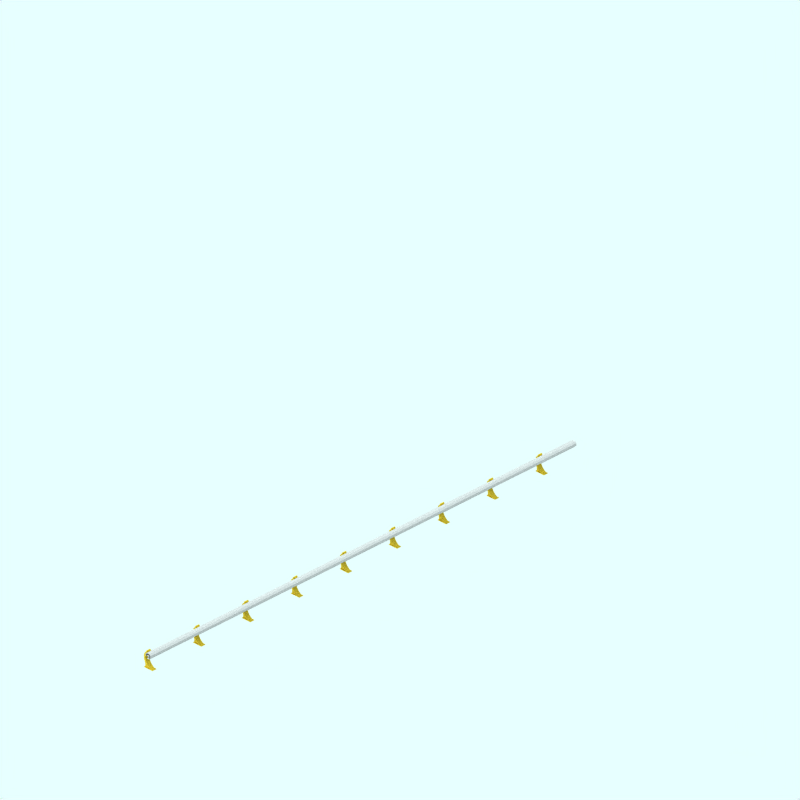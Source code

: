 # Source: DLR_electrification.blend  (saved by Blender 2.79.0; exported with 4.5.12 LTS)
import bpy
from mathutils import Matrix  # noqa: F401  (used for matrix-valued properties, if any)

bpy.ops.wm.read_factory_settings(use_empty=True)
scene = bpy.context.scene
scene.name = 'Scene'

# ---- collections
col_collection_2 = bpy.data.collections.new('Collection 2'); scene.collection.children.link(col_collection_2)
col_collection_3 = bpy.data.collections.new('Collection 3'); scene.collection.children.link(col_collection_3)

# ---- materials (node trees are filled in below, after node groups)
mat_railtop_003 = bpy.data.materials.new('RailTop.003')
mat_railtop_003.alpha_threshold = 0.0
mat_railtop_003.preview_render_type = 'FLAT'
mat_railtop_003.diffuse_color = (0.6, 0.5999, 0.5999, 1.0)
mat_railtop_003.roughness = 0.5
mat_railtop_003.line_color = (0.0, 0.0, 0.0, 1.0)
mat_yellowish_pole = bpy.data.materials.new('yellowish-pole')
mat_yellowish_pole.alpha_threshold = 0.0
mat_yellowish_pole.preview_render_type = 'CUBE'
mat_yellowish_pole.diffuse_color = (0.6619, 0.5697, 0.1608, 1.0)
mat_yellowish_pole.roughness = 0.5
mat_yellowish_pole.line_color = (0.0, 0.0, 0.0, 1.0)

# ---- material node trees

# ---- world
world_world = bpy.data.worlds.new('World'); scene.world = world_world
world_world.color = (0.9059, 1.0, 1.0)
world_world.use_sun_shadow = False
world_world.sun_shadow_jitter_overblur = 0.0
world_world.cycles.sampling_method = 'NONE'
world_world.cycles.sample_map_resolution = 256

# ---- cameras
cam_camera_001 = bpy.data.cameras.new('Camera.001')
cam_camera_001.type = 'ORTHO'
cam_camera_001.passepartout_alpha = 0.2
cam_camera_001.clip_end = 100.0
cam_camera_001.lens = 35.0
cam_camera_001.sensor_width = 32.0
cam_camera_001.sensor_height = 18.0
cam_camera_001.ortho_scale = 12.0
cam_camera_001.display_size = 5.91
cam_camera_001.show_passepartout = False
cam_camera_001.show_safe_areas = True
cam_camera_001.dof.focus_distance = 0.0
cam_camera_001.dof.aperture_fstop = 128.0

# ---- lights
light_lamp = bpy.data.lights.new('Lamp', 'SUN')
light_lamp.transmission_factor = 0.0
light_lamp.angle = 1.571
light_lamp.energy = 0.028
light_lamp.shadow_buffer_clip_start = 0.5
light_lamp.shadow_soft_size = 1.0
light_lamp.shadow_cascade_max_distance = 1000.0
light_lamp.cycles.use_multiple_importance_sampling = False

# ---- meshes
me_cube = bpy.data.meshes.new('Cube')
me_cube.from_pydata([(0.54, 89.6, 2.235), (0.54, 89.6, 1.82), (0.5176, 89.6, 1.791), (0.4692, 89.6, 1.787), (0.2939, 89.6, 2.474), (1.788e-07, 89.6, 2.474), (0.4617, 89.6, 2.204), (0.2641, 89.6, 2.383), (1.788e-07, 89.6, 2.387), (1.788e-07, 89.6, 2.178), (0.1671, 89.6, 2.167), (0.197, 89.6, 2.003), (0.09255, 89.6, 1.969), (0.06272, 89.6, 1.932), (0.2156, 89.6, 1.634), (0.2156, 89.6, 1.507), (0.1783, 89.6, 1.474), (0.0739, 89.6, 1.712), (0.1186, 89.6, 1.667), (1.788e-07, 89.6, 1.47), (0.1858, 89.6, 2.135), (0.54, -0.6908, 2.235), (0.54, -0.6908, 1.82), (0.2939, -0.6908, 2.474), (2.19e-06, -0.6908, 2.474), (0.5176, -0.6908, 1.791), (0.4692, -0.6908, 1.787), (2.19e-06, -0.6908, 2.387), (0.2641, -0.6908, 2.383), (0.4617, -0.6908, 2.204), (2.19e-06, -0.6908, 2.178), (0.1671, -0.6908, 2.167), (0.1858, -0.6908, 2.135), (0.197, -0.6908, 2.003), (0.09255, -0.6908, 1.97), (0.06272, -0.6908, 1.932), (0.2156, -0.6908, 1.634), (0.1187, -0.6908, 1.667), (0.2156, -0.6908, 1.507), (0.1783, -0.6908, 1.474), (2.19e-06, -0.6908, 1.47), (0.07391, -0.6908, 1.712)], [], [(1, 2, 3, 6, 7, 8, 5, 4, 0), (10, 20, 11, 12, 13, 17, 18, 14, 15, 16, 19, 9), (22, 21, 23, 24, 27, 28, 29, 26, 25), (31, 30, 40, 39, 38, 36, 37, 41, 35, 34, 33, 32), (14, 18, 37, 36), (8, 7, 28, 27), (15, 14, 36, 38), (7, 6, 29, 28), (1, 0, 21, 22), (16, 15, 38, 39), (6, 3, 26, 29), (4, 5, 24, 23), (19, 16, 39, 40), (10, 9, 30, 31), (0, 4, 23, 21), (11, 20, 32, 33), (2, 1, 22, 25), (20, 10, 31, 32), (12, 11, 33, 34), (3, 2, 25, 26), (17, 13, 35, 41), (13, 12, 34, 35), (5, 8, 27, 24), (18, 17, 41, 37)])
me_cube.materials.append(mat_railtop_003)
me_cube.use_remesh_preserve_volume = False
me_cube.use_remesh_preserve_attributes = False
me_cube.use_mirror_vertex_groups = False
me_cube.update()
me_plane_001 = bpy.data.meshes.new('Plane.001')
me_plane_001.from_pydata([(-1.121, -0.2, 2.139), (-0.7777, -0.2, 0.6825), (-0.9948, -0.2, 2.595), (-0.8114, -0.2, 2.823), (-0.5995, -0.2, 2.99), (-1.043, -0.2, 1.518), (-0.8167, -0.2, 0.9264), (-0.4022, -0.2, 2.932), (-0.425, -0.2, 3.029), (-0.3968, -0.2, 2.653), (-0.6706, -0.2, 2.653), (-0.7136, -0.2, 2.691), (0.2336, -0.2, 0.385), (-0.7501, -0.2, 2.58), (-0.7055, -0.2, 2.229), (-0.8436, -0.2, 0.386), (-0.6344, -0.2, 2.326), (-0.7171, -0.2, 2.082), (-0.6138, -0.2, 1.576), (-0.2262, -0.2, 0.866), (-0.4588, -0.2, 1.21), (0.2373, -0.2, 0.4447), (-0.03058, -0.2, 0.6713), (-0.3976, -0.2, 2.594), (-0.3974, -0.2, 2.413), (-0.5549, -0.2, 2.374), (-0.6973, -0.2, 2.595), (-0.1444, -0.4, 2.394), (-0.1444, -0.4, 2.497), (-0.4018, -0.4, 2.362), (-0.7055, -0.4, 2.229), (-0.6344, -0.4, 2.326), (-0.7171, -0.4, 2.082), (-0.6138, -0.4, 1.576), (-0.2262, -0.4, 0.866), (-0.4588, -0.4, 1.21), (0.2373, -0.4, 0.4447), (-0.03058, -0.4, 0.6713), (-0.5549, -0.4, 2.374), (-0.3974, -0.4, 2.413), (0.2336, -0.4, 0.385), (-0.8436, -0.4, 0.386), (-0.3976, -0.4, 2.594), (-0.2303, -0.4, 2.516), (-0.2411, -0.4, 2.911), (-0.4558, -0.4, 3.287), (-0.3431, -0.4, 3.287), (-0.4022, -0.4, 2.932), (-0.425, -0.4, 3.029), (-0.3968, -0.4, 2.653), (-0.5187, -0.4, 2.326), (-0.6392, -0.4, 2.205), (-0.5858, -0.4, 2.277), (-0.6485, -0.4, 2.087), (-0.5485, -0.4, 1.597), (-0.1735, -0.4, 0.9095), (-0.3987, -0.4, 1.243), (0.276, -0.4, 0.501), (0.01546, -0.4, 0.7215), (0.8839, -0.4, 0.3875), (0.4831, -0.4, 0.3875), (0.8839, -0.4, 0.3207), (-0.8797, -0.4, 0.3207), (-0.8797, 4.47e-07, 0.3207), (-1.121, 2.98e-08, 2.139), (-0.7777, 3.874e-07, 0.6825), (0.8839, 4.47e-07, 0.3207), (0.8839, 4.47e-07, 0.3875), (0.4831, 4.47e-07, 0.3875), (0.01546, 3.874e-07, 0.7215), (-0.3987, 2.682e-07, 1.243), (-0.6485, 8.941e-08, 2.087), (-0.6392, 5.96e-08, 2.205), (-0.5858, 2.98e-08, 2.277), (-0.4018, 2.98e-08, 2.362), (-0.1444, 2.98e-08, 2.394), (-0.1444, 0.0, 2.497), (-0.9948, -5.96e-08, 2.595), (-0.8114, -8.941e-08, 2.823), (-0.5995, -1.49e-07, 2.99), (-1.043, 1.788e-07, 1.518), (-0.8167, 3.278e-07, 0.9264), (0.276, 4.172e-07, 0.501), (-0.4558, -1.49e-07, 3.287), (-0.2411, -8.941e-08, 2.911), (-0.3431, -1.49e-07, 3.287), (-0.425, -8.941e-08, 3.029), (-0.2303, 0.0, 2.516), (-0.5485, 2.086e-07, 1.597), (-0.1735, 3.278e-07, 0.9095), (-0.5187, 2.98e-08, 2.326), (-0.6706, -0.234, 2.653), (-0.6973, -0.2257, 2.595), (-0.2725, -0.2, 3.026), (-0.3117, -0.2, 3.171), (-0.2725, -8.941e-08, 3.026), (-0.3117, -1.49e-07, 3.171), (-0.2725, -0.2, 3.026), (-0.3117, -0.2, 3.171), (-0.2725, -5.96e-08, 3.026), (-0.3117, -1.49e-07, 3.171), (-0.04618, -0.2, 3.243), (-0.268, -0.2, 3.028), (-0.268, -5.96e-08, 3.028), (-0.04618, -1.49e-07, 3.243)], [(84, 85)], [(12, 15, 41, 40), (28, 76, 87, 43), (57, 82, 69, 58), (24, 25, 38, 39), (8, 7, 47, 48), (55, 89, 70, 56), (25, 16, 31, 38), (8, 4, 3, 2, 0, 5, 6, 1, 15, 12, 21, 22, 19, 20, 18, 17, 14, 16, 25, 24, 23, 26, 13, 11, 10, 9, 7), (54, 88, 71, 53), (22, 21, 36, 37), (21, 12, 40, 36), (31, 30, 51, 52), (30, 32, 53, 51), (32, 33, 54, 53), (35, 34, 55, 56), (37, 36, 57, 58), (33, 35, 56, 54), (34, 37, 58, 55), (39, 38, 50, 29), (38, 31, 52, 50), (40, 41, 62, 61, 59, 60, 57, 36), (59, 67, 68, 60), (7, 9, 49, 47), (61, 66, 67, 59), (62, 63, 66, 61), (60, 68, 82, 57), (50, 90, 74, 29), (56, 70, 88, 54), (29, 74, 75, 27), (18, 20, 35, 33), (58, 69, 89, 55), (43, 87, 84, 44), (19, 22, 37, 34), (52, 73, 90, 50), (16, 14, 30, 31), (23, 24, 39, 42), (65, 63, 62, 41, 15, 1), (14, 17, 32, 30), (46, 85, 83, 45), (17, 18, 33, 32), (51, 72, 73, 52), (45, 83, 86, 8, 48), (20, 19, 34, 35), (53, 71, 72, 51), (0, 2, 77, 64), (2, 3, 78, 77), (4, 8, 86, 79), (3, 4, 79, 78), (1, 6, 81, 65), (5, 0, 64, 80), (6, 5, 80, 81), (13, 92, 91, 11), (42, 49, 91, 92), (11, 91, 10), (10, 91, 49, 9), (13, 26, 92), (26, 23, 42, 92), (27, 28, 43, 44, 46, 45, 48, 47, 49, 42, 39, 29), (27, 75, 76, 28), (84, 44, 93, 95), (46, 85, 96, 94), (44, 46, 94, 93), (98, 100, 104, 101), (99, 97, 102, 103), (97, 98, 101, 102)])
me_plane_001.materials.append(mat_yellowish_pole)
me_plane_001.use_remesh_preserve_volume = False
me_plane_001.use_remesh_preserve_attributes = False
me_plane_001.use_mirror_vertex_groups = False
me_plane_001.update()
me_sphere = bpy.data.meshes.new('Sphere')
me_sphere.from_pydata([(-1.333e-06, 1.25e-06, 31.62), (-22.88, 16.62, 14.14), (8.74, 26.9, 14.14), (28.28, 4.856e-07, 14.14), (-8.74, 26.9, -14.14), (22.88, 16.62, -14.14), (-28.28, -7.508e-07, -14.14), (1.432e-06, -1.515e-06, -31.62), (-13.45, 9.772, 26.9), (5.137, 15.81, 26.9), (-8.313, 25.58, 16.63), (-26.9, 5.941e-07, 16.63), (16.63, 1.043e-06, 26.9), (21.76, 15.81, 16.63), (-30.08, 9.772, -1.941e-06), (-18.59, 25.58, -2.13e-06), (4.973e-08, 31.62, -1.581e-06), (18.59, 25.58, -5.047e-07), (30.08, 9.772, 6.886e-07), (-21.76, 15.81, -16.63), (8.313, 25.58, -16.63), (26.9, -8.593e-07, -16.63), (-16.63, -1.308e-06, -26.9), (-5.137, 15.81, -26.9), (13.45, 9.772, -26.9), (-24.33, 17.68, -2.035e-06), (-20.73, 21.1, 7.071), (-21.46, 21.63, -2.082e-06), (-19.66, 23.34, 3.536), (-22.53, 19.39, 3.536), (-22.9, 19.65, -2.059e-06), (-20.02, 23.61, -2.106e-06), (-20.2, 22.22, 5.303), (-19.12, 24.46, 1.768), (-21.63, 20.25, 5.303), (-23.43, 18.53, 1.768), (-20.56, 22.49, 1.768), (-21.1, 21.37, 3.536), (-22.0, 20.51, 1.768), (-22.18, 20.64, -2.071e-06), (-20.74, 22.62, -2.094e-06), (-19.93, 22.78, 4.419), (-19.39, 23.9, 2.652), (-22.08, 19.82, 4.419), (-22.98, 18.96, 2.652), (-21.01, 22.06, 0.8839), (-20.11, 22.92, 2.652), (-21.82, 20.38, 3.536), (-20.38, 22.36, 3.536), (-21.73, 21.07, 0.8839), (-22.26, 19.95, 2.652), (-20.29, 23.05, 0.8839), (-19.57, 24.04, 0.8839), (-19.84, 23.48, 1.768), (-20.83, 21.93, 2.652), (-21.55, 20.94, 2.652), (-21.28, 21.5, 1.768), (-23.16, 19.09, 0.8839), (-22.45, 20.08, 0.8839), (-22.71, 19.52, 1.768), (-21.37, 20.81, 4.419), (-20.65, 21.8, 4.419), (-20.92, 21.24, 5.303), (-6.725, 4.886, 29.26), (-18.17, 13.2, 20.52), (2.569, 7.906, 29.26), (6.939, 21.36, 20.52), (0.2137, 26.24, 15.38), (-15.6, 21.1, 15.38), (-24.89, 8.312, 15.38), (-29.18, 4.886, -7.071), (-26.48, 13.2, 7.071), (-13.66, 26.24, -7.071), (4.37, 29.26, 7.071), (-4.37, 29.26, -7.071), (13.66, 26.24, 7.071), (20.73, 21.1, -7.071), (-25.02, 7.906, -15.38), (-15.25, 21.36, -15.38), (-0.2137, 26.24, -15.38), (15.6, 21.1, -15.38), (-22.45, -1.03e-06, -20.52), (-8.313, -1.412e-06, -29.26), (-6.939, 21.36, -20.52), (-2.569, 7.906, -29.26), (18.17, 13.2, -20.52), (6.725, 4.886, -29.26), (-10.88, 17.68, 21.76), (-4.156, 12.79, 26.9), (-1.588, 20.7, 21.76), (-20.17, 4.886, 21.76), (-28.49, 4.886, 8.313), (-4.156, 28.6, 8.313), (-13.45, 25.58, 8.313), (-9.294, 28.6, -1.855e-06), (-25.92, 12.79, -8.313), (-20.17, 20.7, -8.313), (4.156, 28.6, -8.313), (9.294, 28.6, -1.043e-06), (13.45, 25.58, -8.313), (-13.45, 15.81, -21.76), (-19.19, 7.906, -21.76), (-10.88, 7.906, -26.9), (10.88, 17.68, -21.76), (1.588, 20.7, -21.76), (4.156, 12.79, -26.9), (-19.08, 24.81, 0.4419)], [], [(9, 13, 12), (3, 12, 13), (18, 3, 13), (13, 17, 18), (21, 18, 5), (30, 25, 19), (26, 32, 10), (25, 35, 1), (34, 26, 1), (31, 40, 19), (40, 27, 19), (27, 39, 19), (39, 30, 19), (32, 41, 10), (41, 28, 10), (28, 42, 10), (42, 33, 10), (51, 36, 45), (45, 40, 51), (31, 51, 40), (40, 45, 27), (51, 31, 52), (52, 53, 51), (36, 51, 53), (53, 52, 33), (42, 28, 46), (46, 53, 42), (33, 42, 53), (53, 46, 36), (54, 36, 46), (46, 48, 54), (37, 54, 48), (48, 46, 28), (54, 37, 55), (55, 56, 54), (36, 54, 56), (56, 55, 38), (49, 27, 45), (45, 56, 49), (38, 49, 56), (56, 45, 36), (50, 38, 55), (55, 47, 50), (29, 50, 47), (47, 55, 37), (30, 57, 25), (57, 35, 25), (57, 30, 58), (58, 59, 57), (35, 57, 59), (59, 58, 38), (50, 29, 44), (44, 59, 50), (38, 50, 59), (59, 44, 35), (49, 38, 58), (58, 39, 49), (27, 49, 39), (39, 58, 30), (60, 34, 43), (43, 47, 60), (37, 60, 47), (47, 43, 29), (60, 37, 61), (61, 62, 60), (34, 60, 62), (62, 61, 32), (34, 62, 26), (62, 32, 26), (41, 32, 61), (61, 48, 41), (28, 41, 48), (48, 61, 37), (35, 44, 1), (44, 29, 1), (29, 43, 1), (43, 34, 1), (68, 10, 87), (87, 64, 68), (1, 68, 64), (64, 87, 8), (88, 8, 87), (87, 89, 88), (9, 88, 89), (89, 87, 10), (67, 2, 66), (66, 89, 67), (10, 67, 89), (89, 66, 9), (88, 9, 65), (65, 63, 88), (8, 88, 63), (65, 0, 63), (90, 11, 69), (69, 64, 90), (8, 90, 64), (64, 69, 1), (9, 66, 13), (66, 2, 13), (0, 65, 12), (65, 9, 12), (91, 14, 71), (71, 69, 91), (11, 91, 69), (69, 71, 1), (92, 16, 73), (73, 67, 92), (10, 92, 67), (67, 73, 2), (92, 10, 93), (93, 94, 92), (16, 92, 94), (94, 93, 15), (72, 4, 74), (74, 94, 72), (15, 72, 94), (94, 74, 16), (17, 76, 18), (76, 5, 18), (2, 75, 13), (75, 17, 13), (77, 19, 95), (95, 70, 77), (6, 77, 70), (70, 95, 14), (78, 4, 72), (72, 96, 78), (19, 78, 96), (96, 72, 15), (79, 20, 97), (97, 74, 79), (4, 79, 74), (74, 97, 16), (98, 16, 97), (97, 99, 98), (17, 98, 99), (99, 97, 20), (80, 5, 76), (76, 99, 80), (20, 80, 99), (99, 76, 17), (98, 17, 75), (75, 73, 98), (16, 98, 73), (73, 75, 2), (100, 23, 83), (83, 78, 100), (19, 100, 78), (78, 83, 4), (100, 19, 101), (101, 102, 100), (23, 100, 102), (102, 101, 22), (82, 7, 84), (84, 102, 82), (22, 82, 102), (102, 84, 23), (81, 22, 101), (101, 77, 81), (6, 81, 77), (77, 101, 19), (103, 24, 85), (85, 80, 103), (20, 103, 80), (80, 85, 5), (103, 20, 104), (104, 105, 103), (24, 103, 105), (105, 104, 23), (84, 7, 86), (86, 105, 84), (23, 84, 105), (105, 86, 24), (83, 23, 104), (104, 79, 83), (4, 83, 79), (79, 104, 20), (5, 85, 21), (85, 24, 21), (14, 95, 25), (95, 19, 25), (1, 71, 25), (71, 14, 25), (10, 68, 26), (68, 1, 26), (19, 96, 31), (96, 15, 31), (15, 93, 33), (93, 10, 33), (52, 106, 33), (106, 15, 33), (15, 106, 31), (106, 52, 31)])
me_sphere.use_remesh_preserve_volume = False
me_sphere.use_remesh_preserve_attributes = False
me_sphere.use_mirror_vertex_groups = False
me_sphere.update()

# ---- objects
ob_empty = bpy.data.objects.new('Empty', None)
ob_3rd_rail = bpy.data.objects.new('3rd-rail', me_cube)
ob_pole = bpy.data.objects.new('pole', me_plane_001)
ob_sphere = bpy.data.objects.new('Sphere', me_sphere)
ob_lamp_001 = bpy.data.objects.new('Lamp.001', light_lamp)
ob_camera = bpy.data.objects.new('Camera', cam_camera_001)

# ---- transforms, parenting, visibility, modifiers, constraints
ob_empty.location = (-0.02993, 0.1261, 0.07312)
ob_empty.empty_image_offset = (0.0, 0.0)
ob_empty.lineart.crease_threshold = 0.0
ob_3rd_rail.parent = ob_empty
ob_3rd_rail.matrix_parent_inverse = Matrix(((1.0, 0.0, 0.0, 0.02993), (0.0, 1.0, 0.0, -0.1261), (0.0, 0.0, 1.0, -0.07312), (0.0, 0.0, 0.0, 1.0)))
ob_3rd_rail.location = (-0.7737, -4.5, 0.3435)
ob_3rd_rail.scale = (0.1, 0.1, 0.1)
ob_3rd_rail.lock_rotations_4d = False
ob_3rd_rail.empty_display_type = 'ARROWS'
ob_3rd_rail.lineart.crease_threshold = 0.0
_m = ob_3rd_rail.modifiers.new('Mirror', 'MIRROR')
ob_pole.parent = ob_empty
ob_pole.matrix_parent_inverse = Matrix(((1.0, 0.0, 0.0, 0.02993), (0.0, 1.0, 0.0, -0.1261), (0.0, 0.0, 1.0, -0.07312), (0.0, 0.0, 0.0, 1.0)))
ob_pole.location = (-0.8, -4.5, 0.268)
ob_pole.scale = (0.1, 0.1, 0.1)
ob_pole.lineart.crease_threshold = 0.0
_m = ob_pole.modifiers.new('Mirror', 'MIRROR')
_m.use_axis = (False, True, False)
_m = ob_pole.modifiers.new('Array', 'ARRAY')
_m.count = 9
_m.use_constant_offset = True
_m.constant_offset_displace = (0.0, 10.38, 0.0)
_m.use_relative_offset = False
_m.relative_offset_displace = (0.0, 1.0, 0.0)
ob_sphere.location = (-0.02993, 0.1261, 0.07312)
ob_sphere.rotation_euler = (1.571, -0.0, 1.571)
ob_sphere.lock_rotations_4d = False
ob_sphere.empty_display_type = 'ARROWS'
ob_sphere.color = (0.0, 0.0, 0.0, 1.0)
ob_sphere.show_instancer_for_render = False
ob_sphere.instance_type = 'VERTS'
ob_sphere.use_instance_vertices_rotation = True
ob_sphere.lineart.crease_threshold = 0.0
ob_lamp_001.parent = ob_sphere
ob_lamp_001.matrix_parent_inverse = Matrix(((-4.371e-08, 1.0, -2.118e-22, -0.1261), (4.371e-08, 1.911e-15, 1.0, -0.07312), (1.0, 4.371e-08, -4.371e-08, 0.02993), (0.0, 0.0, 0.0, 1.0)))
ob_lamp_001.location = (-0.02993, 0.1261, 0.07312)
ob_lamp_001.rotation_euler = (1.571, -0.0, 1.571)
ob_lamp_001.lock_rotations_4d = False
ob_lamp_001.empty_display_type = 'ARROWS'
ob_lamp_001.color = (0.0, 0.0, 0.0, 1.0)
ob_lamp_001.lineart.crease_threshold = 0.0
ob_camera.location = (10.0, -10.0, 11.6)
ob_camera.rotation_euler = (1.047, 0.0, 0.7854)
ob_camera.lock_rotations_4d = False
ob_camera.empty_display_type = 'ARROWS'
ob_camera.color = (0.0, 0.0, 0.0, 1.0)
ob_camera.lineart.crease_threshold = 0.0

# ---- collection membership
col_collection_2.objects.link(ob_empty)
col_collection_2.objects.link(ob_3rd_rail)
col_collection_2.objects.link(ob_pole)
col_collection_3.objects.link(ob_sphere)
col_collection_3.objects.link(ob_lamp_001)
col_collection_3.objects.link(ob_camera)

# ---- scene / render settings (as saved in the file)
scene.camera = ob_camera
scene.frame_start = 1; scene.frame_end = 250; scene.frame_set(11)
scene.render.engine = 'BLENDER_EEVEE_NEXT'
scene.render.image_settings.compression = 90
scene.render.resolution_x = 128
scene.render.resolution_y = 128
scene.render.pixel_aspect_x = 100.0
scene.render.pixel_aspect_y = 100.0
scene.render.fps = 25
scene.render.dither_intensity = 0.0
scene.render.use_compositing = False
scene.render.use_sequencer = False
scene.render.bake_margin = 2
scene.render.bake_bias = 0.0
scene.render.use_stamp_time = False
scene.render.use_stamp_date = False
scene.render.use_stamp_frame = False
scene.render.use_stamp_camera = False
scene.render.use_stamp_scene = False
scene.render.use_stamp_filename = False
scene.render.use_stamp_render_time = False
scene.render.stamp_font_size = 0
scene.cycles.use_denoising = False
scene.cycles.samples = 10
scene.cycles.sampling_pattern = 'TABULATED_SOBOL'
scene.cycles.light_sampling_threshold = 0.0
scene.cycles.use_adaptive_sampling = False
scene.cycles.use_light_tree = False
scene.cycles.blur_glossy = 0.0
scene.cycles.volume_bounces = 1
scene.cycles.pixel_filter_type = 'GAUSSIAN'
scene.cycles.sample_clamp_indirect = 0.0
scene.view_settings.view_transform = 'Raw'
bpy.context.view_layer.update()
